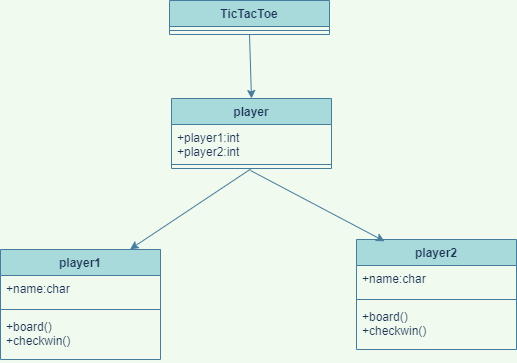

The diagram above was exported from draw.io. Its source (the exported page's mxGraphModel, read from the mxfile embedded in the PNG):
<mxGraphModel dx="817" dy="575" grid="0" gridSize="10" guides="1" tooltips="1" connect="1" arrows="1" fold="1" page="1" pageScale="1" pageWidth="850" pageHeight="1100" background="#F1FAEE" math="0" shadow="0">
  <root>
    <mxCell id="0" />
    <mxCell id="1" parent="0" />
    <mxCell id="2" value="TicTacToe" style="swimlane;fontStyle=1;align=center;verticalAlign=top;childLayout=stackLayout;horizontal=1;startSize=26;horizontalStack=0;resizeParent=1;resizeParentMax=0;resizeLast=0;collapsible=1;marginBottom=0;fillColor=#A8DADC;strokeColor=#457B9D;fontColor=#1D3557;" parent="1" vertex="1">
      <mxGeometry x="279" y="73" width="160" height="34" as="geometry" />
    </mxCell>
    <mxCell id="4" value="" style="line;strokeWidth=1;fillColor=none;align=left;verticalAlign=middle;spacingTop=-1;spacingLeft=3;spacingRight=3;rotatable=0;labelPosition=right;points=[];portConstraint=eastwest;labelBackgroundColor=#F1FAEE;strokeColor=#457B9D;fontColor=#1D3557;" parent="2" vertex="1">
      <mxGeometry y="26" width="160" height="8" as="geometry" />
    </mxCell>
    <mxCell id="10" value="player" style="swimlane;fontStyle=1;align=center;verticalAlign=top;childLayout=stackLayout;horizontal=1;startSize=26;horizontalStack=0;resizeParent=1;resizeParentMax=0;resizeLast=0;collapsible=1;marginBottom=0;fillColor=#A8DADC;strokeColor=#457B9D;fontColor=#1D3557;" parent="1" vertex="1">
      <mxGeometry x="281" y="171" width="160" height="70" as="geometry" />
    </mxCell>
    <mxCell id="11" value="+player1:int&#10;+player2:int" style="text;strokeColor=none;fillColor=none;align=left;verticalAlign=top;spacingLeft=4;spacingRight=4;overflow=hidden;rotatable=0;points=[[0,0.5],[1,0.5]];portConstraint=eastwest;fontColor=#1D3557;" parent="10" vertex="1">
      <mxGeometry y="26" width="160" height="36" as="geometry" />
    </mxCell>
    <mxCell id="12" value="" style="line;strokeWidth=1;fillColor=none;align=left;verticalAlign=middle;spacingTop=-1;spacingLeft=3;spacingRight=3;rotatable=0;labelPosition=right;points=[];portConstraint=eastwest;labelBackgroundColor=#F1FAEE;strokeColor=#457B9D;fontColor=#1D3557;" parent="10" vertex="1">
      <mxGeometry y="62" width="160" height="8" as="geometry" />
    </mxCell>
    <mxCell id="14" value="player1" style="swimlane;fontStyle=1;align=center;verticalAlign=top;childLayout=stackLayout;horizontal=1;startSize=26;horizontalStack=0;resizeParent=1;resizeParentMax=0;resizeLast=0;collapsible=1;marginBottom=0;fillColor=#A8DADC;strokeColor=#457B9D;fontColor=#1D3557;" parent="1" vertex="1">
      <mxGeometry x="110" y="322" width="160" height="110" as="geometry" />
    </mxCell>
    <mxCell id="15" value="+name:char" style="text;strokeColor=none;fillColor=none;align=left;verticalAlign=top;spacingLeft=4;spacingRight=4;overflow=hidden;rotatable=0;points=[[0,0.5],[1,0.5]];portConstraint=eastwest;fontColor=#1D3557;" parent="14" vertex="1">
      <mxGeometry y="26" width="160" height="30" as="geometry" />
    </mxCell>
    <mxCell id="16" value="" style="line;strokeWidth=1;fillColor=none;align=left;verticalAlign=middle;spacingTop=-1;spacingLeft=3;spacingRight=3;rotatable=0;labelPosition=right;points=[];portConstraint=eastwest;labelBackgroundColor=#F1FAEE;strokeColor=#457B9D;fontColor=#1D3557;" parent="14" vertex="1">
      <mxGeometry y="56" width="160" height="8" as="geometry" />
    </mxCell>
    <mxCell id="17" value="+board()&#10;+checkwin()" style="text;strokeColor=none;fillColor=none;align=left;verticalAlign=top;spacingLeft=4;spacingRight=4;overflow=hidden;rotatable=0;points=[[0,0.5],[1,0.5]];portConstraint=eastwest;fontColor=#1D3557;" parent="14" vertex="1">
      <mxGeometry y="64" width="160" height="46" as="geometry" />
    </mxCell>
    <mxCell id="22" value="player2" style="swimlane;fontStyle=1;align=center;verticalAlign=top;childLayout=stackLayout;horizontal=1;startSize=26;horizontalStack=0;resizeParent=1;resizeParentMax=0;resizeLast=0;collapsible=1;marginBottom=0;fillColor=#A8DADC;strokeColor=#457B9D;fontColor=#1D3557;" parent="1" vertex="1">
      <mxGeometry x="466" y="312" width="160" height="110" as="geometry" />
    </mxCell>
    <mxCell id="23" value="+name:char" style="text;strokeColor=none;fillColor=none;align=left;verticalAlign=top;spacingLeft=4;spacingRight=4;overflow=hidden;rotatable=0;points=[[0,0.5],[1,0.5]];portConstraint=eastwest;fontColor=#1D3557;" parent="22" vertex="1">
      <mxGeometry y="26" width="160" height="30" as="geometry" />
    </mxCell>
    <mxCell id="24" value="" style="line;strokeWidth=1;fillColor=none;align=left;verticalAlign=middle;spacingTop=-1;spacingLeft=3;spacingRight=3;rotatable=0;labelPosition=right;points=[];portConstraint=eastwest;labelBackgroundColor=#F1FAEE;strokeColor=#457B9D;fontColor=#1D3557;" parent="22" vertex="1">
      <mxGeometry y="56" width="160" height="8" as="geometry" />
    </mxCell>
    <mxCell id="25" value="+board()&#10;+checkwin()" style="text;strokeColor=none;fillColor=none;align=left;verticalAlign=top;spacingLeft=4;spacingRight=4;overflow=hidden;rotatable=0;points=[[0,0.5],[1,0.5]];portConstraint=eastwest;fontColor=#1D3557;" parent="22" vertex="1">
      <mxGeometry y="64" width="160" height="46" as="geometry" />
    </mxCell>
    <mxCell id="26" value="" style="endArrow=classic;html=1;exitX=0.5;exitY=1;exitDx=0;exitDy=0;entryX=0.5;entryY=0;entryDx=0;entryDy=0;labelBackgroundColor=#F1FAEE;strokeColor=#457B9D;fontColor=#1D3557;" parent="1" source="2" target="10" edge="1">
      <mxGeometry width="50" height="50" relative="1" as="geometry">
        <mxPoint x="394" y="321" as="sourcePoint" />
        <mxPoint x="444" y="271" as="targetPoint" />
      </mxGeometry>
    </mxCell>
    <mxCell id="27" value="" style="endArrow=classic;html=1;exitX=0.5;exitY=1;exitDx=0;exitDy=0;entryX=0.81;entryY=-0.002;entryDx=0;entryDy=0;entryPerimeter=0;labelBackgroundColor=#F1FAEE;strokeColor=#457B9D;fontColor=#1D3557;" parent="1" source="10" target="14" edge="1">
      <mxGeometry width="50" height="50" relative="1" as="geometry">
        <mxPoint x="394" y="321" as="sourcePoint" />
        <mxPoint x="444" y="271" as="targetPoint" />
      </mxGeometry>
    </mxCell>
    <mxCell id="28" value="" style="endArrow=classic;html=1;entryX=0.175;entryY=0.016;entryDx=0;entryDy=0;entryPerimeter=0;labelBackgroundColor=#F1FAEE;strokeColor=#457B9D;fontColor=#1D3557;" parent="1" target="22" edge="1">
      <mxGeometry width="50" height="50" relative="1" as="geometry">
        <mxPoint x="360" y="243" as="sourcePoint" />
        <mxPoint x="444" y="271" as="targetPoint" />
      </mxGeometry>
    </mxCell>
  </root>
</mxGraphModel>